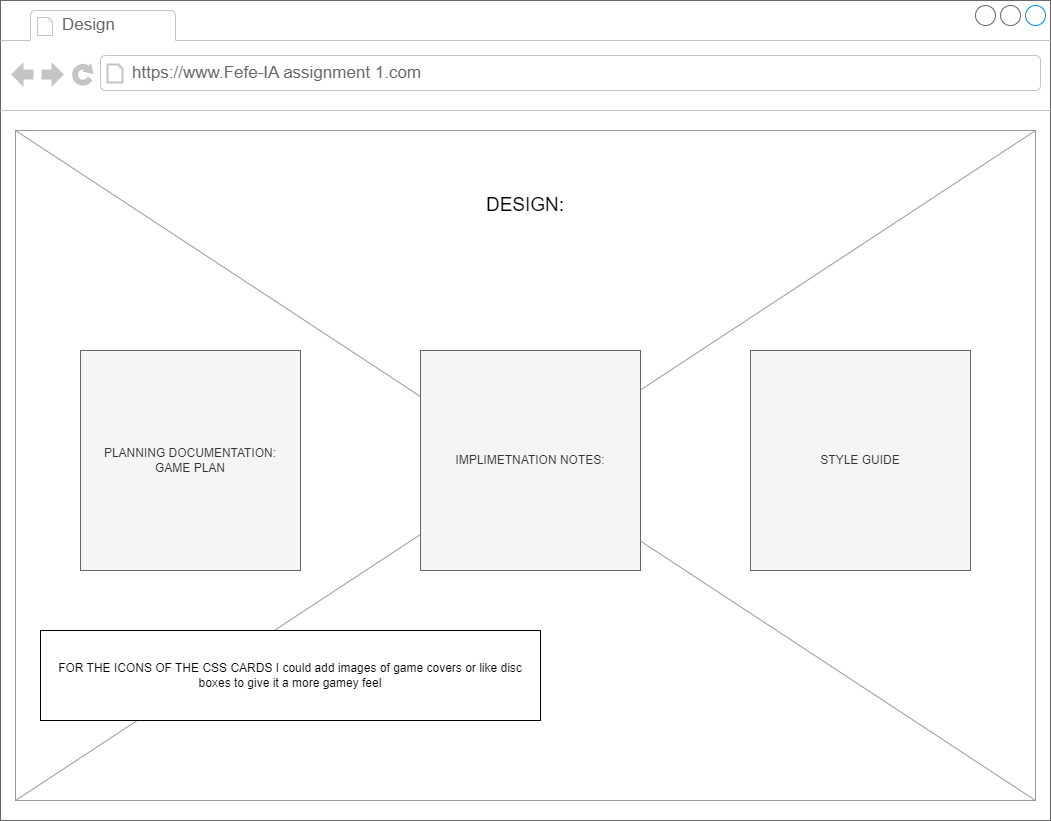

The diagram above was exported from draw.io. Its source (the exported page's mxGraphModel, read from the mxfile embedded in the PNG):
<mxGraphModel dx="1381" dy="819" grid="1" gridSize="10" guides="1" tooltips="1" connect="1" arrows="1" fold="1" page="1" pageScale="1" pageWidth="1100" pageHeight="850" background="none" math="0" shadow="0">
  <root>
    <mxCell id="0" />
    <mxCell id="1" parent="0" />
    <mxCell id="7026571954dc6520-1" value="" style="strokeWidth=1;shadow=0;dashed=0;align=center;html=1;shape=mxgraph.mockup.containers.browserWindow;rSize=0;strokeColor=#666666;mainText=,;recursiveResize=0;rounded=0;labelBackgroundColor=none;fontFamily=Verdana;fontSize=12" parent="1" vertex="1">
      <mxGeometry x="30" y="20" width="1050" height="820" as="geometry" />
    </mxCell>
    <mxCell id="7026571954dc6520-2" value="Design" style="strokeWidth=1;shadow=0;dashed=0;align=center;html=1;shape=mxgraph.mockup.containers.anchor;fontSize=17;fontColor=#666666;align=left;" parent="7026571954dc6520-1" vertex="1">
      <mxGeometry x="60" y="12" width="110" height="26" as="geometry" />
    </mxCell>
    <mxCell id="7026571954dc6520-3" value="https://www.Fefe-IA assignment 1.com" style="strokeWidth=1;shadow=0;dashed=0;align=center;html=1;shape=mxgraph.mockup.containers.anchor;rSize=0;fontSize=17;fontColor=#666666;align=left;" parent="7026571954dc6520-1" vertex="1">
      <mxGeometry x="130" y="60" width="250" height="26" as="geometry" />
    </mxCell>
    <mxCell id="K717xeZaiyOblYkVSjFG-3" value="" style="verticalLabelPosition=bottom;shadow=0;dashed=0;align=center;html=1;verticalAlign=top;strokeWidth=1;shape=mxgraph.mockup.graphics.simpleIcon;strokeColor=#999999;" vertex="1" parent="7026571954dc6520-1">
      <mxGeometry x="15" y="130" width="1020" height="670" as="geometry" />
    </mxCell>
    <mxCell id="K717xeZaiyOblYkVSjFG-4" value="&lt;font style=&quot;font-size: 19px;&quot;&gt;DESIGN:&lt;/font&gt;" style="text;html=1;strokeColor=none;fillColor=none;align=center;verticalAlign=middle;whiteSpace=wrap;rounded=0;" vertex="1" parent="7026571954dc6520-1">
      <mxGeometry x="375" y="190" width="300" height="30" as="geometry" />
    </mxCell>
    <mxCell id="K717xeZaiyOblYkVSjFG-5" value="PLANNING DOCUMENTATION:&lt;br&gt;GAME PLAN" style="whiteSpace=wrap;html=1;aspect=fixed;fillColor=#f5f5f5;fontColor=#333333;strokeColor=#666666;" vertex="1" parent="7026571954dc6520-1">
      <mxGeometry x="80" y="350" width="220" height="220" as="geometry" />
    </mxCell>
    <mxCell id="K717xeZaiyOblYkVSjFG-6" value="STYLE GUIDE" style="whiteSpace=wrap;html=1;aspect=fixed;fillColor=#f5f5f5;fontColor=#333333;strokeColor=#666666;" vertex="1" parent="7026571954dc6520-1">
      <mxGeometry x="750" y="350" width="220" height="220" as="geometry" />
    </mxCell>
    <mxCell id="K717xeZaiyOblYkVSjFG-7" value="IMPLIMETNATION NOTES:" style="whiteSpace=wrap;html=1;aspect=fixed;fillColor=#f5f5f5;fontColor=#333333;strokeColor=#666666;" vertex="1" parent="7026571954dc6520-1">
      <mxGeometry x="420" y="350" width="220" height="220" as="geometry" />
    </mxCell>
    <mxCell id="K717xeZaiyOblYkVSjFG-8" value="FOR THE ICONS OF THE CSS CARDS I could add images of game covers or like disc boxes to give it a more gamey feel" style="rounded=0;whiteSpace=wrap;html=1;" vertex="1" parent="7026571954dc6520-1">
      <mxGeometry x="40" y="630" width="500" height="90" as="geometry" />
    </mxCell>
  </root>
</mxGraphModel>